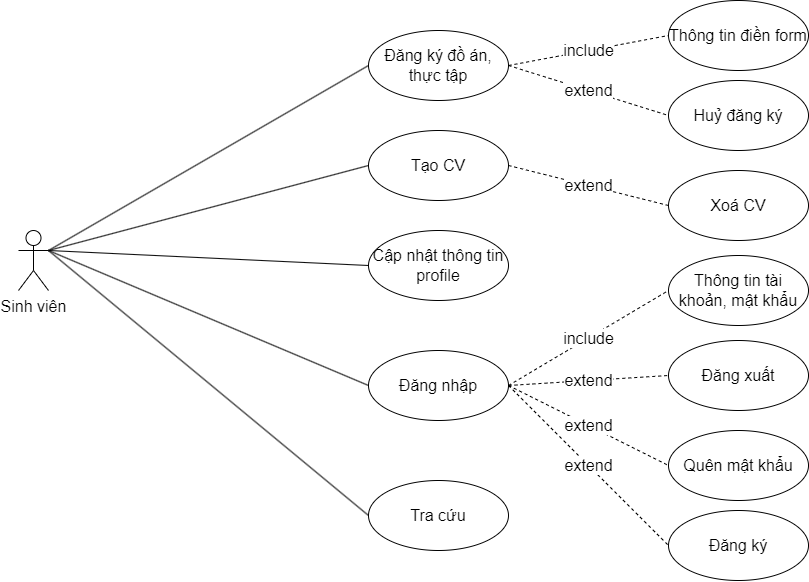

The diagram above was exported from draw.io. Its source (the exported page's mxGraphModel, read from the mxfile embedded in the PNG):
<mxGraphModel dx="706" dy="1289" grid="1" gridSize="10" guides="1" tooltips="1" connect="1" arrows="1" fold="1" page="1" pageScale="1" pageWidth="850" pageHeight="1100" math="0" shadow="0">
  <root>
    <mxCell id="0" />
    <mxCell id="1" parent="0" />
    <mxCell id="XQzmb9XHSsG7TRB8CK42-20" value="Sinh viên" style="shape=umlActor;verticalLabelPosition=bottom;verticalAlign=top;html=1;outlineConnect=0;fontSize=16;" parent="1" vertex="1">
      <mxGeometry x="890" y="240" width="30" height="60" as="geometry" />
    </mxCell>
    <mxCell id="XQzmb9XHSsG7TRB8CK42-24" value="Cập nhật thông tin profile" style="ellipse;whiteSpace=wrap;html=1;strokeWidth=1;fontSize=16;" parent="1" vertex="1">
      <mxGeometry x="1240" y="240" width="140" height="70" as="geometry" />
    </mxCell>
    <mxCell id="XQzmb9XHSsG7TRB8CK42-28" value="Tra cứu" style="ellipse;whiteSpace=wrap;html=1;strokeWidth=1;fontSize=16;" parent="1" vertex="1">
      <mxGeometry x="1240" y="490" width="140" height="70" as="geometry" />
    </mxCell>
    <mxCell id="XQzmb9XHSsG7TRB8CK42-30" value="Tạo CV" style="ellipse;whiteSpace=wrap;html=1;strokeWidth=1;fontSize=16;" parent="1" vertex="1">
      <mxGeometry x="1240" y="140" width="140" height="70" as="geometry" />
    </mxCell>
    <mxCell id="XQzmb9XHSsG7TRB8CK42-31" value="Đăng ký đồ án, thực tập" style="ellipse;whiteSpace=wrap;html=1;strokeWidth=1;fontSize=16;" parent="1" vertex="1">
      <mxGeometry x="1240" y="40" width="140" height="70" as="geometry" />
    </mxCell>
    <mxCell id="XQzmb9XHSsG7TRB8CK42-36" value="" style="endArrow=none;html=1;rounded=0;entryX=0;entryY=0.5;entryDx=0;entryDy=0;exitX=1;exitY=0.3333333333333333;exitDx=0;exitDy=0;exitPerimeter=0;fontSize=16;" parent="1" source="XQzmb9XHSsG7TRB8CK42-20" target="XQzmb9XHSsG7TRB8CK42-31" edge="1">
      <mxGeometry width="50" height="50" relative="1" as="geometry">
        <mxPoint x="920" y="185" as="sourcePoint" />
        <mxPoint x="1200.000000000003" y="70" as="targetPoint" />
      </mxGeometry>
    </mxCell>
    <mxCell id="XQzmb9XHSsG7TRB8CK42-37" value="" style="endArrow=none;html=1;rounded=0;entryX=0;entryY=0.5;entryDx=0;entryDy=0;exitX=1;exitY=0.3333333333333333;exitDx=0;exitDy=0;exitPerimeter=0;fontSize=16;" parent="1" source="XQzmb9XHSsG7TRB8CK42-20" target="XQzmb9XHSsG7TRB8CK42-30" edge="1">
      <mxGeometry width="50" height="50" relative="1" as="geometry">
        <mxPoint x="920" y="405" as="sourcePoint" />
        <mxPoint x="1200.000000000003" y="180" as="targetPoint" />
      </mxGeometry>
    </mxCell>
    <mxCell id="XQzmb9XHSsG7TRB8CK42-38" value="" style="endArrow=none;html=1;rounded=0;entryX=0;entryY=0.5;entryDx=0;entryDy=0;exitX=1;exitY=0.3333333333333333;exitDx=0;exitDy=0;exitPerimeter=0;fontSize=16;" parent="1" source="XQzmb9XHSsG7TRB8CK42-20" target="XQzmb9XHSsG7TRB8CK42-24" edge="1">
      <mxGeometry width="50" height="50" relative="1" as="geometry">
        <mxPoint x="920" y="405" as="sourcePoint" />
        <mxPoint x="1200.000000000003" y="300" as="targetPoint" />
      </mxGeometry>
    </mxCell>
    <mxCell id="XQzmb9XHSsG7TRB8CK42-42" value="" style="endArrow=none;html=1;rounded=0;entryX=0;entryY=0.5;entryDx=0;entryDy=0;exitX=1;exitY=0.3333333333333333;exitDx=0;exitDy=0;exitPerimeter=0;fontSize=16;" parent="1" source="XQzmb9XHSsG7TRB8CK42-20" target="XQzmb9XHSsG7TRB8CK42-28" edge="1">
      <mxGeometry width="50" height="50" relative="1" as="geometry">
        <mxPoint x="920" y="625" as="sourcePoint" />
        <mxPoint x="1200.000000000003" y="420" as="targetPoint" />
      </mxGeometry>
    </mxCell>
    <mxCell id="XQzmb9XHSsG7TRB8CK42-48" value="" style="endArrow=none;html=1;rounded=0;entryX=0;entryY=0.5;entryDx=0;entryDy=0;exitX=1;exitY=0.3333333333333333;exitDx=0;exitDy=0;exitPerimeter=0;fontSize=16;" parent="1" source="XQzmb9XHSsG7TRB8CK42-20" target="XQzmb9XHSsG7TRB8CK42-51" edge="1">
      <mxGeometry width="50" height="50" relative="1" as="geometry">
        <mxPoint x="920" y="405" as="sourcePoint" />
        <mxPoint x="1320" y="640" as="targetPoint" />
      </mxGeometry>
    </mxCell>
    <mxCell id="XQzmb9XHSsG7TRB8CK42-51" value="Đăng nhập" style="ellipse;whiteSpace=wrap;html=1;strokeWidth=1;fontSize=16;" parent="1" vertex="1">
      <mxGeometry x="1240" y="360" width="140" height="70" as="geometry" />
    </mxCell>
    <mxCell id="XQzmb9XHSsG7TRB8CK42-52" value="include" style="endArrow=none;dashed=1;html=1;rounded=0;entryX=0;entryY=0.5;entryDx=0;entryDy=0;exitX=1;exitY=0.5;exitDx=0;exitDy=0;fontSize=16;" parent="1" source="XQzmb9XHSsG7TRB8CK42-51" target="XQzmb9XHSsG7TRB8CK42-53" edge="1">
      <mxGeometry width="50" height="50" relative="1" as="geometry">
        <mxPoint x="1530" y="650" as="sourcePoint" />
        <mxPoint x="1560.000000000002" y="595" as="targetPoint" />
      </mxGeometry>
    </mxCell>
    <mxCell id="XQzmb9XHSsG7TRB8CK42-53" value="Thông tin tài khoản, mật khẩu" style="ellipse;whiteSpace=wrap;html=1;strokeWidth=1;fontSize=16;" parent="1" vertex="1">
      <mxGeometry x="1540" y="265" width="140" height="70" as="geometry" />
    </mxCell>
    <mxCell id="XQzmb9XHSsG7TRB8CK42-54" value="Đăng xuất" style="ellipse;whiteSpace=wrap;html=1;strokeWidth=1;fontSize=16;" parent="1" vertex="1">
      <mxGeometry x="1540" y="350" width="140" height="70" as="geometry" />
    </mxCell>
    <mxCell id="XQzmb9XHSsG7TRB8CK42-55" value="extend" style="endArrow=none;dashed=1;html=1;rounded=0;entryX=0;entryY=0.5;entryDx=0;entryDy=0;exitX=1;exitY=0.5;exitDx=0;exitDy=0;fontSize=16;" parent="1" source="XQzmb9XHSsG7TRB8CK42-51" target="XQzmb9XHSsG7TRB8CK42-54" edge="1">
      <mxGeometry width="50" height="50" relative="1" as="geometry">
        <mxPoint x="1490" y="645" as="sourcePoint" />
        <mxPoint x="1600" y="575" as="targetPoint" />
      </mxGeometry>
    </mxCell>
    <mxCell id="XQzmb9XHSsG7TRB8CK42-56" value="Quên mật khẩu" style="ellipse;whiteSpace=wrap;html=1;strokeWidth=1;fontSize=16;" parent="1" vertex="1">
      <mxGeometry x="1540" y="440" width="140" height="70" as="geometry" />
    </mxCell>
    <mxCell id="XQzmb9XHSsG7TRB8CK42-57" value="extend" style="endArrow=none;dashed=1;html=1;rounded=0;entryX=0;entryY=0.5;entryDx=0;entryDy=0;exitX=1;exitY=0.5;exitDx=0;exitDy=0;fontSize=16;" parent="1" source="XQzmb9XHSsG7TRB8CK42-51" target="XQzmb9XHSsG7TRB8CK42-56" edge="1">
      <mxGeometry width="50" height="50" relative="1" as="geometry">
        <mxPoint x="1420" y="650" as="sourcePoint" />
        <mxPoint x="1560" y="745" as="targetPoint" />
      </mxGeometry>
    </mxCell>
    <mxCell id="XQzmb9XHSsG7TRB8CK42-58" value="Đăng ký" style="ellipse;whiteSpace=wrap;html=1;strokeWidth=1;fontSize=16;" parent="1" vertex="1">
      <mxGeometry x="1540" y="520" width="140" height="70" as="geometry" />
    </mxCell>
    <mxCell id="XQzmb9XHSsG7TRB8CK42-59" value="extend" style="endArrow=none;dashed=1;html=1;rounded=0;entryX=0;entryY=0.5;entryDx=0;entryDy=0;exitX=1;exitY=0.5;exitDx=0;exitDy=0;fontSize=16;" parent="1" source="XQzmb9XHSsG7TRB8CK42-51" target="XQzmb9XHSsG7TRB8CK42-58" edge="1">
      <mxGeometry width="50" height="50" relative="1" as="geometry">
        <mxPoint x="1390" y="655" as="sourcePoint" />
        <mxPoint x="1559.9999999999982" y="785" as="targetPoint" />
      </mxGeometry>
    </mxCell>
    <mxCell id="XQzmb9XHSsG7TRB8CK42-61" value="Thông tin điền form" style="ellipse;whiteSpace=wrap;html=1;strokeWidth=1;fontSize=16;" parent="1" vertex="1">
      <mxGeometry x="1540" y="10" width="140" height="70" as="geometry" />
    </mxCell>
    <mxCell id="XQzmb9XHSsG7TRB8CK42-62" value="include" style="endArrow=none;dashed=1;html=1;rounded=0;entryX=0;entryY=0.5;entryDx=0;entryDy=0;exitX=1;exitY=0.5;exitDx=0;exitDy=0;fontSize=16;" parent="1" source="XQzmb9XHSsG7TRB8CK42-31" target="XQzmb9XHSsG7TRB8CK42-61" edge="1">
      <mxGeometry width="50" height="50" relative="1" as="geometry">
        <mxPoint x="1390" y="180" as="sourcePoint" />
        <mxPoint x="1559.9999999999982" y="595" as="targetPoint" />
      </mxGeometry>
    </mxCell>
    <mxCell id="XQzmb9XHSsG7TRB8CK42-63" value="Huỷ đăng ký" style="ellipse;whiteSpace=wrap;html=1;strokeWidth=1;fontSize=16;" parent="1" vertex="1">
      <mxGeometry x="1540" y="90" width="140" height="70" as="geometry" />
    </mxCell>
    <mxCell id="XQzmb9XHSsG7TRB8CK42-64" value="extend" style="endArrow=none;dashed=1;html=1;rounded=0;entryX=0;entryY=0.5;entryDx=0;entryDy=0;exitX=1;exitY=0.5;exitDx=0;exitDy=0;fontSize=16;" parent="1" source="XQzmb9XHSsG7TRB8CK42-31" target="XQzmb9XHSsG7TRB8CK42-63" edge="1">
      <mxGeometry width="50" height="50" relative="1" as="geometry">
        <mxPoint x="1390" y="185" as="sourcePoint" />
        <mxPoint x="1529.9999999999982" y="115" as="targetPoint" />
      </mxGeometry>
    </mxCell>
    <mxCell id="XQzmb9XHSsG7TRB8CK42-65" value="Xoá CV" style="ellipse;whiteSpace=wrap;html=1;strokeWidth=1;fontSize=16;" parent="1" vertex="1">
      <mxGeometry x="1540" y="180" width="140" height="70" as="geometry" />
    </mxCell>
    <mxCell id="XQzmb9XHSsG7TRB8CK42-66" value="extend" style="endArrow=none;dashed=1;html=1;rounded=0;entryX=0;entryY=0.5;entryDx=0;entryDy=0;exitX=1;exitY=0.5;exitDx=0;exitDy=0;fontSize=16;" parent="1" source="XQzmb9XHSsG7TRB8CK42-30" target="XQzmb9XHSsG7TRB8CK42-65" edge="1">
      <mxGeometry width="50" height="50" relative="1" as="geometry">
        <mxPoint x="1390.0000000000002" y="185" as="sourcePoint" />
        <mxPoint x="1549.999999999996" y="225" as="targetPoint" />
      </mxGeometry>
    </mxCell>
  </root>
</mxGraphModel>